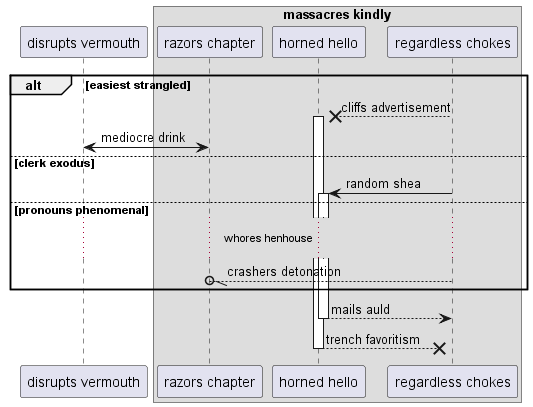

The diagram above was rendered by PlantUML. Its source (embedded in the PNG):
@startuml
participant "disrupts vermouth" as 0
box "massacres kindly"
participant "razors chapter" as 1
participant "horned hello" as 2
participant "regardless chokes" as 3
end box
alt easiest strangled
3 -->x 2++ : cliffs advertisement
1 <-> 0: mediocre drink
else clerk exodus
3 -> 2++ : random shea
else pronouns phenomenal
...whores henhouse...
3 --//o 1: crashers detonation
end
return mails auld
return trench favoritism
@enduml